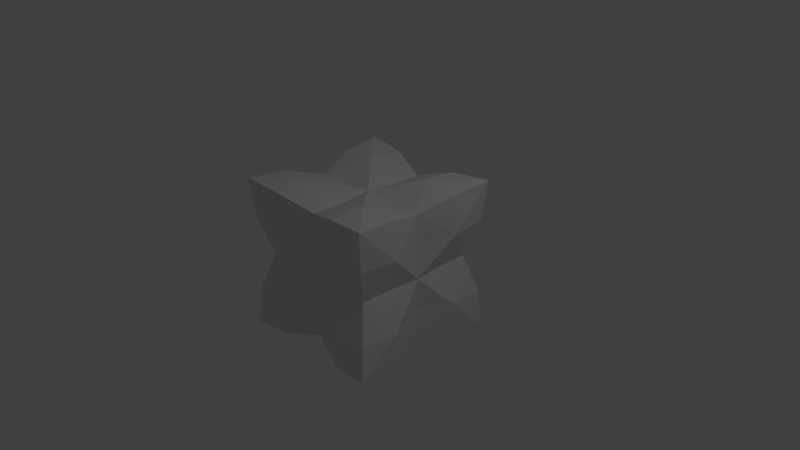 # Source: BoostTriangleCube.blend  (saved by Blender 2.78.0; exported with 4.5.12 LTS)
import bpy
from mathutils import Matrix  # noqa: F401  (used for matrix-valued properties, if any)

bpy.ops.wm.read_factory_settings(use_empty=True)
scene = bpy.context.scene
scene.name = 'Scene'

# ---- collections
col_collection_1 = bpy.data.collections.new('Collection 1'); scene.collection.children.link(col_collection_1)

# ---- materials (node trees are filled in below, after node groups)
mat_material = bpy.data.materials.new('Material')
mat_material.alpha_threshold = 0.0
mat_material.use_transparent_shadow = False
mat_material.roughness = 0.5
mat_material.line_color = (0.0, 0.0, 0.0, 1.0)

# ---- material node trees

# ---- world
world_world = bpy.data.worlds.new('World'); scene.world = world_world
world_world.color = (0.05088, 0.05088, 0.05088)
world_world.use_sun_shadow = False
world_world.sun_shadow_jitter_overblur = 0.0
world_world.cycles.sampling_method = 'MANUAL'

# ---- cameras
cam_camera = bpy.data.cameras.new('Camera')
cam_camera.clip_end = 100.0
cam_camera.lens = 35.0
cam_camera.sensor_width = 32.0
cam_camera.sensor_height = 18.0
cam_camera.ortho_scale = 7.314
cam_camera.dof.focus_distance = 0.0
cam_camera.dof.aperture_fstop = 128.0

# ---- lights
light_lamp = bpy.data.lights.new('Lamp', 'POINT')
light_lamp.transmission_factor = 0.0
light_lamp.cutoff_distance = 30.0
light_lamp.energy = 100.0
light_lamp.shadow_buffer_clip_start = 1.001
light_lamp.shadow_soft_size = 0.1
light_lamp.shadow_maximum_resolution = 0.006
light_lamp.use_absolute_resolution = True

# ---- meshes
me_cube = bpy.data.meshes.new('Cube')
me_cube.from_pydata([(1.05, 1.05, -1.052), (1.05, -1.05, -0.952), (-1.05, -1.05, -1.052), (-1.05, 1.05, -1.052), (1.05, 1.05, 1.048), (1.05, -1.05, 1.048), (-1.05, -1.05, 1.048), (-1.05, 1.05, 1.048), (-8.517e-08, -0.85, -0.8517), (-0.85, -0.85, -0.001735), (0.85, -0.85, -0.001735), (-5.411e-07, -0.85, 0.8483), (-3.132e-07, -0.8925, -0.001735), (-0.5, -1.05, 0.498), (0.5, -1.05, -0.502), (-0.5, -1.05, -0.502), (0.5, -1.05, 0.498), (-1.0, -1.0, -0.502), (-1.992e-07, -0.85, -0.4267), (1.0, -1.0, -0.502), (-1.0, -1.0, 0.498), (1.0, -1.0, 0.498), (-4.272e-07, -0.85, 0.4233), (0.5, -1.0, -1.002), (0.425, -0.85, -0.001735), (0.5, -1.0, 0.998), (-0.5, -1.0, -1.002), (-0.425, -0.85, -0.001735), (-0.5, -1.0, 0.998), (1.175e-07, 0.85, 0.8483), (0.85, 0.85, -0.001735), (-0.85, 2.339e-07, -0.8517), (0.85, -4.754e-07, 0.8483), (6.682e-08, 0.85, -0.8517), (-0.85, 1.325e-07, 0.8483), (-0.85, 0.85, -0.001735), (0.85, -7.013e-08, -0.8517), (-2.118e-07, -8.301e-07, 0.8908), (-9.176e-09, 5.885e-07, -0.8942), (-0.8925, 1.832e-07, -0.001724), (9.215e-08, 0.8925, -0.001735), (0.8925, -2.728e-07, -0.001734), (-1.05, 0.5, 0.498), (1.05, -0.5, 0.498), (-0.5, -0.5, -1.052), (0.5, -0.5, 1.048), (-1.05, -0.5, -0.502), (1.05, 0.5, -0.502), (0.5, 0.5, -1.052), (-0.5, 0.5, 1.048), (0.5, 0.5, 1.048), (1.05, 0.5, 0.498), (-1.05, 0.5, -0.502), (1.05, -0.5, -0.502), (-1.05, -0.5, 0.498), (-0.5, -0.5, 1.048), (0.5, 1.05, 0.498), (-0.5, 1.05, -0.502), (-0.5, 1.05, 0.498), (0.5, 1.05, -0.502), (-0.5, 0.5, -1.052), (0.5, -0.5, -0.952), (-0.5, 1.0, 0.998), (-0.425, 4.112e-07, -0.8517), (-0.5, 1.0, -1.002), (-0.425, 0.85, -0.001735), (-0.425, -3.488e-07, 0.8483), (0.5, 1.0, 0.998), (0.425, 0.85, -0.001735), (0.425, 2.592e-07, -0.8517), (0.5, 1.0, -1.002), (0.425, -6.528e-07, 0.8483), (0.85, -1.715e-07, -0.4267), (-1.0, 1.0, -0.502), (-0.85, 2.085e-07, -0.4267), (1.0, 1.0, -0.502), (7.949e-08, 0.85, -0.4267), (0.85, -3.741e-07, 0.4233), (-0.85, 1.579e-07, 0.4233), (1.0, 1.0, 0.498), (1.048e-07, 0.85, 0.4233), (-1.0, 1.0, 0.498), (0.85, -0.425, -0.001734), (1.0, -0.5, 0.998), (1.0, -0.5, -1.002), (1.0, 0.5, -1.002), (1.0, 0.5, 0.998), (0.85, 0.425, -0.001734), (2.882e-08, 0.425, -0.8517), (-0.85, 0.425, -0.001729), (-4.717e-08, 0.425, 0.8483), (-1.0, 0.5, -1.002), (-1.0, 0.5, 0.998), (-3.765e-07, -0.425, 0.8483), (-0.85, -0.425, -0.001729), (-1.0, -0.5, -1.002), (-1.0, -0.5, 0.998), (-4.717e-08, -0.425, -0.8517)], [], [(0, 85, 48), (4, 67, 50), (0, 75, 47), (1, 19, 14), (2, 17, 46), (4, 56, 67), (8, 15, 26), (9, 13, 20), (11, 13, 22), (8, 14, 18), (11, 16, 25), (12, 24, 16), (12, 15, 18), (14, 8, 23), (12, 14, 24), (6, 13, 28), (12, 13, 27), (2, 15, 17), (5, 16, 21), (16, 11, 22), (15, 27, 9), (14, 19, 10), (18, 14, 12), (17, 15, 9), (18, 15, 8), (22, 12, 16), (20, 13, 6), (21, 16, 10), (22, 13, 12), (23, 1, 14), (25, 16, 5), (24, 14, 10), (16, 24, 10), (27, 13, 9), (26, 15, 2), (27, 15, 12), (28, 13, 11), (33, 60, 64), (31, 60, 63), (8, 97, 61), (36, 84, 61), (8, 26, 44), (32, 45, 83), (11, 55, 28), (34, 49, 92), (29, 90, 50), (11, 93, 55), (29, 58, 62), (35, 58, 65), (33, 76, 59), (30, 75, 59), (33, 64, 57), (31, 52, 91), (35, 42, 81), (34, 42, 78), (31, 46, 74), (34, 54, 96), (38, 97, 44), (32, 71, 45), (36, 53, 84), (10, 53, 82), (32, 51, 86), (30, 51, 87), (32, 83, 43), (36, 69, 48), (34, 66, 49), (39, 89, 52), (40, 76, 57), (39, 94, 54), (30, 68, 56), (41, 77, 43), (41, 72, 47), (7, 42, 92), (39, 46, 94), (44, 31, 63), (43, 5, 21), (49, 37, 90), (47, 30, 87), (48, 70, 0), (47, 36, 85), (46, 95, 2), (5, 45, 25), (7, 49, 62), (39, 42, 89), (45, 93, 11), (48, 38, 88), (43, 10, 82), (44, 2, 95), (57, 3, 73), (1, 53, 19), (4, 51, 79), (57, 65, 40), (56, 40, 80), (55, 37, 66), (3, 52, 73), (6, 54, 20), (41, 53, 72), (41, 51, 77), (52, 74, 39), (54, 78, 39), (50, 32, 86), (56, 79, 30), (6, 55, 96), (50, 37, 71), (59, 0, 70), (7, 58, 81), (40, 58, 80), (59, 68, 30), (61, 1, 23), (3, 60, 91), (38, 60, 88), (61, 69, 36), (57, 64, 3), (64, 60, 3), (49, 66, 37), (63, 60, 38), (65, 58, 40), (65, 57, 35), (66, 34, 55), (63, 38, 44), (44, 26, 2), (28, 55, 6), (62, 49, 29), (62, 58, 7), (70, 33, 59), (56, 68, 40), (23, 8, 61), (25, 45, 11), (45, 71, 37), (48, 69, 38), (71, 32, 50), (68, 59, 40), (69, 61, 38), (70, 48, 33), (50, 67, 29), (67, 56, 29), (59, 76, 40), (73, 35, 57), (74, 46, 39), (73, 52, 35), (72, 53, 36), (74, 52, 31), (57, 76, 33), (47, 72, 36), (47, 75, 30), (46, 17, 9), (59, 75, 0), (19, 53, 10), (81, 42, 7), (80, 29, 56), (79, 51, 30), (80, 58, 29), (21, 10, 43), (78, 42, 39), (20, 54, 9), (77, 51, 32), (78, 54, 34), (79, 56, 4), (81, 58, 35), (43, 77, 32), (82, 53, 41), (82, 41, 43), (84, 53, 1), (43, 83, 5), (87, 41, 47), (86, 51, 4), (85, 0, 47), (87, 51, 41), (86, 4, 50), (48, 85, 36), (88, 60, 33), (92, 49, 7), (89, 42, 35), (88, 33, 48), (91, 52, 3), (52, 89, 35), (91, 60, 31), (90, 29, 49), (92, 42, 34), (50, 90, 37), (44, 97, 8), (96, 55, 34), (94, 46, 9), (61, 84, 1), (83, 45, 5), (55, 93, 37), (95, 31, 44), (96, 54, 6), (54, 94, 9), (61, 97, 38), (95, 46, 31), (93, 45, 37)])
me_cube.materials.append(mat_material)
me_cube.use_remesh_preserve_volume = False
me_cube.use_remesh_preserve_attributes = False
me_cube.use_mirror_vertex_groups = False
me_cube.update()

# ---- objects
ob_cube = bpy.data.objects.new('Cube', me_cube)
ob_lamp = bpy.data.objects.new('Lamp', light_lamp)
ob_camera = bpy.data.objects.new('Camera', cam_camera)

# ---- transforms, parenting, visibility, modifiers, constraints
ob_cube.location = (0.0, 1.946e-08, 0.0)
ob_cube.lock_rotations_4d = False
ob_cube.empty_display_type = 'ARROWS'
ob_cube.lineart.crease_threshold = 0.0
ob_lamp.location = (4.076, 1.005, 5.904)
ob_lamp.rotation_euler = (0.6503, 0.05522, 1.866)
ob_lamp.lock_rotations_4d = False
ob_lamp.empty_display_type = 'ARROWS'
ob_lamp.color = (0.0, 0.0, 0.0, 0.0)
ob_lamp.lineart.crease_threshold = 0.0
ob_camera.location = (7.481, -6.508, 5.344)
ob_camera.rotation_euler = (1.109, 0.0, 0.8149)
ob_camera.lock_rotations_4d = False
ob_camera.empty_display_type = 'ARROWS'
ob_camera.color = (0.0, 0.0, 0.0, 0.0)
ob_camera.display_type = 'WIRE'
ob_camera.lineart.crease_threshold = 0.0

# ---- collection membership
col_collection_1.objects.link(ob_cube)
col_collection_1.objects.link(ob_lamp)
col_collection_1.objects.link(ob_camera)

# ---- scene / render settings (as saved in the file)
scene.camera = ob_camera
scene.frame_start = 1; scene.frame_end = 250; scene.frame_set(1)
scene.render.engine = 'BLENDER_EEVEE_NEXT'
scene.render.resolution_percentage = 50
scene.render.dither_intensity = 0.0
scene.cycles.use_denoising = False
scene.cycles.samples = 128
scene.cycles.sampling_pattern = 'TABULATED_SOBOL'
scene.cycles.light_sampling_threshold = 0.0
scene.cycles.use_adaptive_sampling = False
scene.cycles.use_light_tree = False
scene.cycles.blur_glossy = 0.0
scene.cycles.sample_clamp_indirect = 0.0
scene.view_settings.view_transform = 'Standard'
bpy.context.view_layer.update()
